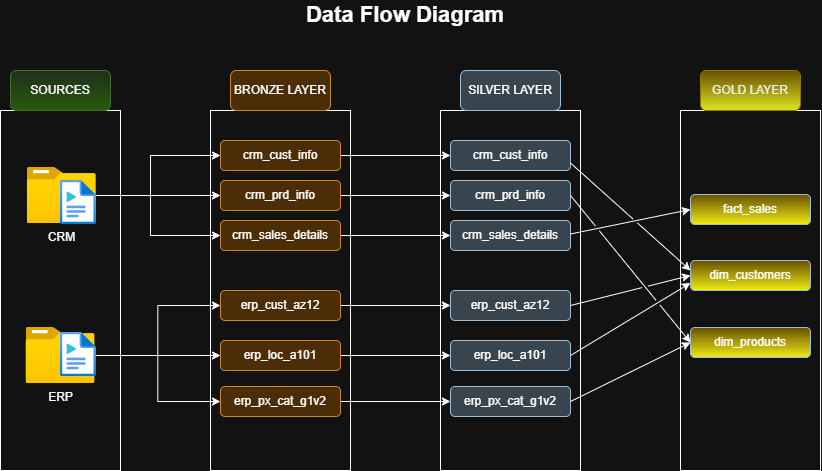

The diagram above was exported from draw.io. Its source (the exported page's mxGraphModel, read from the mxfile embedded in the PNG):
<mxGraphModel dx="934" dy="563" grid="1" gridSize="10" guides="1" tooltips="1" connect="1" arrows="1" fold="1" page="1" pageScale="1" pageWidth="827" pageHeight="1169" math="0" shadow="0">
  <root>
    <mxCell id="0" />
    <mxCell id="1" parent="0" />
    <mxCell id="5J65rQXhuMPyi9YLYbr--1" parent="1" style="rounded=0;whiteSpace=wrap;html=1;fillColor=none;" value="" vertex="1">
      <mxGeometry height="360" width="120" x="60" y="120" as="geometry" />
    </mxCell>
    <mxCell id="5J65rQXhuMPyi9YLYbr--2" parent="1" style="rounded=0;whiteSpace=wrap;html=1;fillColor=none;" value="" vertex="1">
      <mxGeometry height="360" width="140" x="270" y="120" as="geometry" />
    </mxCell>
    <mxCell id="5J65rQXhuMPyi9YLYbr--30" edge="1" parent="1" source="5J65rQXhuMPyi9YLYbr--4" style="edgeStyle=orthogonalEdgeStyle;rounded=0;orthogonalLoop=1;jettySize=auto;html=1;entryX=0;entryY=0.5;entryDx=0;entryDy=0;" target="5J65rQXhuMPyi9YLYbr--12">
      <mxGeometry relative="1" as="geometry">
        <Array as="points">
          <mxPoint x="210" y="205" />
          <mxPoint x="210" y="165" />
        </Array>
      </mxGeometry>
    </mxCell>
    <mxCell id="5J65rQXhuMPyi9YLYbr--34" edge="1" parent="1" source="5J65rQXhuMPyi9YLYbr--4" style="edgeStyle=orthogonalEdgeStyle;rounded=0;orthogonalLoop=1;jettySize=auto;html=1;entryX=0;entryY=0.5;entryDx=0;entryDy=0;" target="5J65rQXhuMPyi9YLYbr--13">
      <mxGeometry relative="1" as="geometry" />
    </mxCell>
    <mxCell id="5J65rQXhuMPyi9YLYbr--54" edge="1" parent="1" source="5J65rQXhuMPyi9YLYbr--4" style="edgeStyle=orthogonalEdgeStyle;rounded=0;orthogonalLoop=1;jettySize=auto;html=1;" target="5J65rQXhuMPyi9YLYbr--14">
      <mxGeometry relative="1" as="geometry">
        <Array as="points">
          <mxPoint x="210" y="205" />
          <mxPoint x="210" y="245" />
        </Array>
      </mxGeometry>
    </mxCell>
    <mxCell id="5J65rQXhuMPyi9YLYbr--4" parent="1" style="image;aspect=fixed;html=1;points=[];align=center;fontSize=12;image=img/lib/azure2/general/Folder_Blank.svg;" value="CRM" vertex="1">
      <mxGeometry height="56.00000000000001" width="69" x="86.75" y="177" as="geometry" />
    </mxCell>
    <mxCell id="5J65rQXhuMPyi9YLYbr--35" edge="1" parent="1" source="5J65rQXhuMPyi9YLYbr--5" style="edgeStyle=orthogonalEdgeStyle;rounded=0;orthogonalLoop=1;jettySize=auto;html=1;entryX=0;entryY=0.5;entryDx=0;entryDy=0;" target="5J65rQXhuMPyi9YLYbr--15">
      <mxGeometry relative="1" as="geometry" />
    </mxCell>
    <mxCell id="5J65rQXhuMPyi9YLYbr--36" edge="1" parent="1" source="5J65rQXhuMPyi9YLYbr--5" style="edgeStyle=orthogonalEdgeStyle;rounded=0;orthogonalLoop=1;jettySize=auto;html=1;" target="5J65rQXhuMPyi9YLYbr--16">
      <mxGeometry relative="1" as="geometry" />
    </mxCell>
    <mxCell id="5J65rQXhuMPyi9YLYbr--37" edge="1" parent="1" source="5J65rQXhuMPyi9YLYbr--5" style="edgeStyle=orthogonalEdgeStyle;rounded=0;orthogonalLoop=1;jettySize=auto;html=1;entryX=0;entryY=0.5;entryDx=0;entryDy=0;" target="5J65rQXhuMPyi9YLYbr--17">
      <mxGeometry relative="1" as="geometry" />
    </mxCell>
    <mxCell id="5J65rQXhuMPyi9YLYbr--5" parent="1" style="image;aspect=fixed;html=1;points=[];align=center;fontSize=12;image=img/lib/azure2/general/Folder_Blank.svg;" value="ERP" vertex="1">
      <mxGeometry height="56.00000000000001" width="69" x="85.5" y="337" as="geometry" />
    </mxCell>
    <mxCell id="5J65rQXhuMPyi9YLYbr--6" parent="1" style="image;aspect=fixed;html=1;points=[];align=center;fontSize=12;image=img/lib/azure2/general/Media_File.svg;" value="" vertex="1">
      <mxGeometry height="44" width="35.75" x="120" y="190" as="geometry" />
    </mxCell>
    <mxCell id="5J65rQXhuMPyi9YLYbr--7" parent="1" style="image;aspect=fixed;html=1;points=[];align=center;fontSize=12;image=img/lib/azure2/general/Media_File.svg;" value="" vertex="1">
      <mxGeometry height="44" width="35.75" x="120" y="342" as="geometry" />
    </mxCell>
    <mxCell id="5J65rQXhuMPyi9YLYbr--8" parent="1" style="rounded=1;whiteSpace=wrap;html=1;fillColor=#d5e8d4;strokeColor=#82b366;gradientColor=#97d077;" value="SOURCES" vertex="1">
      <mxGeometry height="40" width="100" x="70" y="80" as="geometry" />
    </mxCell>
    <mxCell id="5J65rQXhuMPyi9YLYbr--9" parent="1" style="rounded=1;whiteSpace=wrap;html=1;fillColor=#fad7ac;strokeColor=#b46504;" value="BRONZE LAYER" vertex="1">
      <mxGeometry height="40" width="100" x="290" y="80" as="geometry" />
    </mxCell>
    <mxCell id="5J65rQXhuMPyi9YLYbr--47" edge="1" parent="1" source="5J65rQXhuMPyi9YLYbr--12" style="edgeStyle=orthogonalEdgeStyle;rounded=0;orthogonalLoop=1;jettySize=auto;html=1;entryX=0;entryY=0.5;entryDx=0;entryDy=0;" target="5J65rQXhuMPyi9YLYbr--40">
      <mxGeometry relative="1" as="geometry" />
    </mxCell>
    <mxCell id="5J65rQXhuMPyi9YLYbr--12" parent="1" style="rounded=1;whiteSpace=wrap;html=1;fillColor=#fad7ac;strokeColor=#b46504;" value="crm_cust_info" vertex="1">
      <mxGeometry height="30" width="120" x="280" y="150" as="geometry" />
    </mxCell>
    <mxCell id="5J65rQXhuMPyi9YLYbr--48" edge="1" parent="1" source="5J65rQXhuMPyi9YLYbr--13" style="edgeStyle=orthogonalEdgeStyle;rounded=0;orthogonalLoop=1;jettySize=auto;html=1;entryX=0;entryY=0.5;entryDx=0;entryDy=0;" target="5J65rQXhuMPyi9YLYbr--41">
      <mxGeometry relative="1" as="geometry" />
    </mxCell>
    <mxCell id="5J65rQXhuMPyi9YLYbr--13" parent="1" style="rounded=1;whiteSpace=wrap;html=1;fillColor=#fad7ac;strokeColor=#b46504;" value="crm_prd_info" vertex="1">
      <mxGeometry height="30" width="120" x="280" y="190" as="geometry" />
    </mxCell>
    <mxCell id="5J65rQXhuMPyi9YLYbr--49" edge="1" parent="1" source="5J65rQXhuMPyi9YLYbr--14" style="edgeStyle=orthogonalEdgeStyle;rounded=0;orthogonalLoop=1;jettySize=auto;html=1;" target="5J65rQXhuMPyi9YLYbr--42">
      <mxGeometry relative="1" as="geometry" />
    </mxCell>
    <mxCell id="5J65rQXhuMPyi9YLYbr--14" parent="1" style="rounded=1;whiteSpace=wrap;html=1;fillColor=#fad7ac;strokeColor=#b46504;" value="crm_sales_details" vertex="1">
      <mxGeometry height="30" width="120" x="280" y="230" as="geometry" />
    </mxCell>
    <mxCell id="5J65rQXhuMPyi9YLYbr--50" edge="1" parent="1" source="5J65rQXhuMPyi9YLYbr--15" style="edgeStyle=orthogonalEdgeStyle;rounded=0;orthogonalLoop=1;jettySize=auto;html=1;entryX=0;entryY=0.5;entryDx=0;entryDy=0;" target="5J65rQXhuMPyi9YLYbr--43">
      <mxGeometry relative="1" as="geometry" />
    </mxCell>
    <mxCell id="5J65rQXhuMPyi9YLYbr--15" parent="1" style="rounded=1;whiteSpace=wrap;html=1;fillColor=#fad7ac;strokeColor=#b46504;" value="erp_cust_az12" vertex="1">
      <mxGeometry height="30" width="120" x="280" y="300" as="geometry" />
    </mxCell>
    <mxCell id="5J65rQXhuMPyi9YLYbr--51" edge="1" parent="1" source="5J65rQXhuMPyi9YLYbr--16" style="edgeStyle=orthogonalEdgeStyle;rounded=0;orthogonalLoop=1;jettySize=auto;html=1;entryX=0;entryY=0.5;entryDx=0;entryDy=0;" target="5J65rQXhuMPyi9YLYbr--44">
      <mxGeometry relative="1" as="geometry" />
    </mxCell>
    <mxCell id="5J65rQXhuMPyi9YLYbr--16" parent="1" style="rounded=1;whiteSpace=wrap;html=1;fillColor=#fad7ac;strokeColor=#b46504;" value="erp_loc_a101" vertex="1">
      <mxGeometry height="30" width="120" x="280" y="350" as="geometry" />
    </mxCell>
    <mxCell id="5J65rQXhuMPyi9YLYbr--52" edge="1" parent="1" source="5J65rQXhuMPyi9YLYbr--17" style="edgeStyle=orthogonalEdgeStyle;rounded=0;orthogonalLoop=1;jettySize=auto;html=1;entryX=0;entryY=0.5;entryDx=0;entryDy=0;" target="5J65rQXhuMPyi9YLYbr--45">
      <mxGeometry relative="1" as="geometry" />
    </mxCell>
    <mxCell id="5J65rQXhuMPyi9YLYbr--17" parent="1" style="rounded=1;whiteSpace=wrap;html=1;fillColor=#fad7ac;strokeColor=#b46504;" value="erp_px_cat_g1v2" vertex="1">
      <mxGeometry height="30" width="120" x="280" y="396" as="geometry" />
    </mxCell>
    <mxCell id="5J65rQXhuMPyi9YLYbr--18" edge="1" parent="1" source="5J65rQXhuMPyi9YLYbr--12" style="edgeStyle=orthogonalEdgeStyle;rounded=0;orthogonalLoop=1;jettySize=auto;html=1;innerLoopWaypoints=1;exitX=0.5;exitY=1;exitDx=0;exitDy=0;" target="5J65rQXhuMPyi9YLYbr--12">
      <mxGeometry relative="1" as="geometry" />
    </mxCell>
    <mxCell id="5J65rQXhuMPyi9YLYbr--38" parent="1" style="rounded=0;whiteSpace=wrap;html=1;fillColor=none;" value="" vertex="1">
      <mxGeometry height="360" width="140" x="500" y="120" as="geometry" />
    </mxCell>
    <mxCell id="5J65rQXhuMPyi9YLYbr--39" parent="1" style="rounded=1;whiteSpace=wrap;html=1;fillColor=#bac8d3;strokeColor=#23445d;" value="SILVER LAYER" vertex="1">
      <mxGeometry height="40" width="100" x="520" y="80" as="geometry" />
    </mxCell>
    <mxCell id="5J65rQXhuMPyi9YLYbr--40" parent="1" style="rounded=1;whiteSpace=wrap;html=1;fillColor=#bac8d3;strokeColor=#23445d;" value="crm_cust_info" vertex="1">
      <mxGeometry height="30" width="120" x="510" y="150" as="geometry" />
    </mxCell>
    <mxCell id="5J65rQXhuMPyi9YLYbr--41" parent="1" style="rounded=1;whiteSpace=wrap;html=1;fillColor=#bac8d3;strokeColor=#23445d;" value="crm_prd_info" vertex="1">
      <mxGeometry height="30" width="120" x="510" y="190" as="geometry" />
    </mxCell>
    <mxCell id="5J65rQXhuMPyi9YLYbr--42" parent="1" style="rounded=1;whiteSpace=wrap;html=1;fillColor=#bac8d3;strokeColor=#23445d;" value="crm_sales_details" vertex="1">
      <mxGeometry height="30" width="120" x="510" y="230" as="geometry" />
    </mxCell>
    <mxCell id="5J65rQXhuMPyi9YLYbr--43" parent="1" style="rounded=1;whiteSpace=wrap;html=1;fillColor=#bac8d3;strokeColor=#23445d;" value="erp_cust_az12" vertex="1">
      <mxGeometry height="30" width="120" x="510" y="300" as="geometry" />
    </mxCell>
    <mxCell id="5J65rQXhuMPyi9YLYbr--44" parent="1" style="rounded=1;whiteSpace=wrap;html=1;fillColor=#bac8d3;strokeColor=#23445d;" value="erp_loc_a101" vertex="1">
      <mxGeometry height="30" width="120" x="510" y="350" as="geometry" />
    </mxCell>
    <mxCell id="5J65rQXhuMPyi9YLYbr--45" parent="1" style="rounded=1;whiteSpace=wrap;html=1;fillColor=#bac8d3;strokeColor=#23445d;" value="erp_px_cat_g1v2" vertex="1">
      <mxGeometry height="30" width="120" x="510" y="396" as="geometry" />
    </mxCell>
    <mxCell id="5J65rQXhuMPyi9YLYbr--46" edge="1" parent="1" source="5J65rQXhuMPyi9YLYbr--40" style="edgeStyle=orthogonalEdgeStyle;rounded=0;orthogonalLoop=1;jettySize=auto;html=1;innerLoopWaypoints=1;exitX=0.5;exitY=1;exitDx=0;exitDy=0;" target="5J65rQXhuMPyi9YLYbr--40">
      <mxGeometry relative="1" as="geometry" />
    </mxCell>
    <mxCell id="t53o1OtrCui1KEZe6FsC-1" parent="1" style="rounded=0;whiteSpace=wrap;html=1;fillColor=none;" value="" vertex="1">
      <mxGeometry height="360" width="140" x="740" y="120" as="geometry" />
    </mxCell>
    <mxCell id="t53o1OtrCui1KEZe6FsC-2" parent="1" style="rounded=1;whiteSpace=wrap;html=1;fillColor=#e3c800;strokeColor=#B09500;fontColor=#000000;gradientColor=light-dark(#000000,#DDE420);" value="GOLD LAYER" vertex="1">
      <mxGeometry height="40" width="100" x="760" y="80" as="geometry" />
    </mxCell>
    <mxCell id="t53o1OtrCui1KEZe6FsC-9" edge="1" parent="1" style="edgeStyle=orthogonalEdgeStyle;rounded=0;orthogonalLoop=1;jettySize=auto;html=1;innerLoopWaypoints=1;exitX=0.5;exitY=1;exitDx=0;exitDy=0;">
      <mxGeometry relative="1" as="geometry">
        <mxPoint x="810" y="180" as="sourcePoint" />
        <mxPoint x="810" y="180" as="targetPoint" />
      </mxGeometry>
    </mxCell>
    <mxCell id="t53o1OtrCui1KEZe6FsC-13" parent="1" style="rounded=1;whiteSpace=wrap;html=1;fillColor=#E3C800;strokeColor=#23445d;gradientColor=light-dark(#CDE917,#F0EB14);" value="dim_customers" vertex="1">
      <mxGeometry height="30" width="120" x="750" y="270" as="geometry" />
    </mxCell>
    <mxCell id="t53o1OtrCui1KEZe6FsC-14" parent="1" style="rounded=1;whiteSpace=wrap;html=1;fillColor=#E3C800;strokeColor=#23445d;gradientColor=light-dark(#CDE917,#F0EB14);" value="dim_products" vertex="1">
      <mxGeometry height="30" width="120" x="750" y="337" as="geometry" />
    </mxCell>
    <mxCell id="t53o1OtrCui1KEZe6FsC-15" parent="1" style="rounded=1;whiteSpace=wrap;html=1;fillColor=#E3C800;strokeColor=#23445d;gradientColor=light-dark(#CDE917,#F0EB14);" value="fact_sales" vertex="1">
      <mxGeometry height="30" width="120" x="750" y="204" as="geometry" />
    </mxCell>
    <mxCell id="t53o1OtrCui1KEZe6FsC-20" edge="1" parent="1" style="endArrow=classic;html=1;rounded=0;exitX=1;exitY=0.75;exitDx=0;exitDy=0;entryX=0;entryY=0.5;entryDx=0;entryDy=0;jumpStyle=gap;" target="t53o1OtrCui1KEZe6FsC-15" value="">
      <mxGeometry height="50" relative="1" width="50" as="geometry">
        <mxPoint x="630" y="243.5" as="sourcePoint" />
        <mxPoint x="750" y="210" as="targetPoint" />
      </mxGeometry>
    </mxCell>
    <mxCell id="t53o1OtrCui1KEZe6FsC-21" edge="1" parent="1" source="5J65rQXhuMPyi9YLYbr--45" style="endArrow=classic;html=1;rounded=0;exitX=1;exitY=0.5;exitDx=0;exitDy=0;entryX=0;entryY=0.5;entryDx=0;entryDy=0;jumpStyle=gap;" target="t53o1OtrCui1KEZe6FsC-14" value="">
      <mxGeometry height="50" relative="1" width="50" as="geometry">
        <mxPoint x="660" y="434.5" as="sourcePoint" />
        <mxPoint x="780" y="410" as="targetPoint" />
      </mxGeometry>
    </mxCell>
    <mxCell id="t53o1OtrCui1KEZe6FsC-22" edge="1" parent="1" source="5J65rQXhuMPyi9YLYbr--40" style="endArrow=classic;html=1;rounded=0;exitX=1;exitY=0.75;exitDx=0;exitDy=0;entryX=0;entryY=0.75;entryDx=0;entryDy=0;jumpStyle=gap;" value="">
      <mxGeometry height="50" relative="1" width="50" as="geometry">
        <mxPoint x="630" y="160" as="sourcePoint" />
        <mxPoint x="750" y="280" as="targetPoint" />
      </mxGeometry>
    </mxCell>
    <mxCell id="t53o1OtrCui1KEZe6FsC-23" edge="1" parent="1" source="5J65rQXhuMPyi9YLYbr--44" style="endArrow=classic;html=1;rounded=0;exitX=1;exitY=0.5;exitDx=0;exitDy=0;entryX=0;entryY=0.75;entryDx=0;entryDy=0;jumpStyle=gap;" target="t53o1OtrCui1KEZe6FsC-13" value="">
      <mxGeometry height="50" relative="1" width="50" as="geometry">
        <mxPoint x="650" y="484.5" as="sourcePoint" />
        <mxPoint x="770" y="460" as="targetPoint" />
      </mxGeometry>
    </mxCell>
    <mxCell id="t53o1OtrCui1KEZe6FsC-24" edge="1" parent="1" source="5J65rQXhuMPyi9YLYbr--41" style="endArrow=classic;html=1;rounded=0;exitX=1;exitY=0.5;exitDx=0;exitDy=0;entryX=0;entryY=0.5;entryDx=0;entryDy=0;jumpStyle=gap;" target="t53o1OtrCui1KEZe6FsC-14" value="">
      <mxGeometry height="50" relative="1" width="50" as="geometry">
        <mxPoint x="660" y="514.5" as="sourcePoint" />
        <mxPoint x="780" y="490" as="targetPoint" />
      </mxGeometry>
    </mxCell>
    <mxCell id="t53o1OtrCui1KEZe6FsC-25" edge="1" parent="1" source="5J65rQXhuMPyi9YLYbr--43" style="endArrow=classic;html=1;rounded=0;exitX=1;exitY=0.5;exitDx=0;exitDy=0;entryX=0;entryY=0.5;entryDx=0;entryDy=0;jumpStyle=gap;" target="t53o1OtrCui1KEZe6FsC-13" value="">
      <mxGeometry height="50" relative="1" width="50" as="geometry">
        <mxPoint x="660" y="589" as="sourcePoint" />
        <mxPoint x="780" y="530" as="targetPoint" />
      </mxGeometry>
    </mxCell>
    <mxCell id="t53o1OtrCui1KEZe6FsC-26" parent="1" style="text;html=1;whiteSpace=wrap;strokeColor=none;fillColor=none;align=center;verticalAlign=middle;rounded=0;" value="&lt;font style=&quot;font-size: 22px;&quot;&gt;&lt;b&gt;Data Flow Diagram&lt;/b&gt;&lt;/font&gt;" vertex="1">
      <mxGeometry height="30" width="350" x="290" y="10" as="geometry" />
    </mxCell>
  </root>
</mxGraphModel>